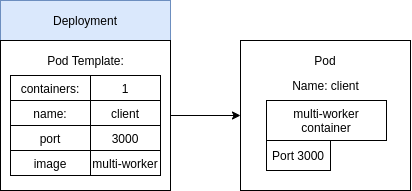

The diagram above was exported from draw.io. Its source (the exported page's mxGraphModel, read from the mxfile embedded in the PNG):
<mxGraphModel dx="931" dy="500" grid="1" gridSize="10" guides="1" tooltips="1" connect="1" arrows="1" fold="1" page="1" pageScale="1" pageWidth="850" pageHeight="1100" math="0" shadow="0">
  <root>
    <mxCell id="0" />
    <mxCell id="1" parent="0" />
    <mxCell id="dm7FfVxW2pTSnoudlHk3-20" value="Deployment" style="rounded=0;whiteSpace=wrap;html=1;fillColor=#dae8fc;strokeColor=#6c8ebf;" vertex="1" parent="1">
      <mxGeometry x="100" y="30" width="170" height="40" as="geometry" />
    </mxCell>
    <mxCell id="dm7FfVxW2pTSnoudlHk3-33" style="edgeStyle=orthogonalEdgeStyle;rounded=0;orthogonalLoop=1;jettySize=auto;html=1;entryX=0;entryY=0.5;entryDx=0;entryDy=0;" edge="1" parent="1" source="dm7FfVxW2pTSnoudlHk3-21" target="dm7FfVxW2pTSnoudlHk3-32">
      <mxGeometry relative="1" as="geometry" />
    </mxCell>
    <mxCell id="dm7FfVxW2pTSnoudlHk3-21" value="" style="rounded=0;whiteSpace=wrap;html=1;" vertex="1" parent="1">
      <mxGeometry x="100" y="70" width="170" height="150" as="geometry" />
    </mxCell>
    <mxCell id="dm7FfVxW2pTSnoudlHk3-22" value="containers:" style="rounded=0;whiteSpace=wrap;html=1;" vertex="1" parent="1">
      <mxGeometry x="110" y="105" width="80" height="25" as="geometry" />
    </mxCell>
    <mxCell id="dm7FfVxW2pTSnoudlHk3-23" value="1" style="rounded=0;whiteSpace=wrap;html=1;" vertex="1" parent="1">
      <mxGeometry x="190" y="105" width="70" height="25" as="geometry" />
    </mxCell>
    <mxCell id="dm7FfVxW2pTSnoudlHk3-24" value="name:" style="rounded=0;whiteSpace=wrap;html=1;" vertex="1" parent="1">
      <mxGeometry x="110" y="130" width="80" height="25" as="geometry" />
    </mxCell>
    <mxCell id="dm7FfVxW2pTSnoudlHk3-25" value="client" style="rounded=0;whiteSpace=wrap;html=1;" vertex="1" parent="1">
      <mxGeometry x="190" y="130" width="70" height="25" as="geometry" />
    </mxCell>
    <mxCell id="dm7FfVxW2pTSnoudlHk3-26" value="port" style="rounded=0;whiteSpace=wrap;html=1;" vertex="1" parent="1">
      <mxGeometry x="110" y="155" width="80" height="25" as="geometry" />
    </mxCell>
    <mxCell id="dm7FfVxW2pTSnoudlHk3-27" value="3000" style="rounded=0;whiteSpace=wrap;html=1;" vertex="1" parent="1">
      <mxGeometry x="190" y="155" width="70" height="25" as="geometry" />
    </mxCell>
    <mxCell id="dm7FfVxW2pTSnoudlHk3-28" value="image" style="rounded=0;whiteSpace=wrap;html=1;" vertex="1" parent="1">
      <mxGeometry x="110" y="180" width="80" height="25" as="geometry" />
    </mxCell>
    <mxCell id="dm7FfVxW2pTSnoudlHk3-29" value="multi-worker" style="rounded=0;whiteSpace=wrap;html=1;" vertex="1" parent="1">
      <mxGeometry x="190" y="180" width="70" height="25" as="geometry" />
    </mxCell>
    <mxCell id="dm7FfVxW2pTSnoudlHk3-30" value="Pod Template:" style="text;html=1;strokeColor=none;fillColor=none;align=center;verticalAlign=middle;whiteSpace=wrap;rounded=0;" vertex="1" parent="1">
      <mxGeometry x="142.5" y="80" width="85" height="20" as="geometry" />
    </mxCell>
    <mxCell id="dm7FfVxW2pTSnoudlHk3-32" value="" style="rounded=0;whiteSpace=wrap;html=1;" vertex="1" parent="1">
      <mxGeometry x="340" y="70" width="170" height="150" as="geometry" />
    </mxCell>
    <mxCell id="dm7FfVxW2pTSnoudlHk3-34" value="Pod" style="text;html=1;strokeColor=none;fillColor=none;align=center;verticalAlign=middle;whiteSpace=wrap;rounded=0;" vertex="1" parent="1">
      <mxGeometry x="405" y="80" width="40" height="20" as="geometry" />
    </mxCell>
    <mxCell id="dm7FfVxW2pTSnoudlHk3-35" value="Name: client" style="text;html=1;strokeColor=none;fillColor=none;align=center;verticalAlign=middle;whiteSpace=wrap;rounded=0;" vertex="1" parent="1">
      <mxGeometry x="378" y="105" width="95" height="20" as="geometry" />
    </mxCell>
    <mxCell id="dm7FfVxW2pTSnoudlHk3-36" value="multi-worker&lt;br&gt;container" style="rounded=0;whiteSpace=wrap;html=1;" vertex="1" parent="1">
      <mxGeometry x="366" y="130" width="120" height="40" as="geometry" />
    </mxCell>
    <mxCell id="dm7FfVxW2pTSnoudlHk3-37" value="Port 3000" style="rounded=0;whiteSpace=wrap;html=1;" vertex="1" parent="1">
      <mxGeometry x="366" y="170" width="64" height="30" as="geometry" />
    </mxCell>
  </root>
</mxGraphModel>